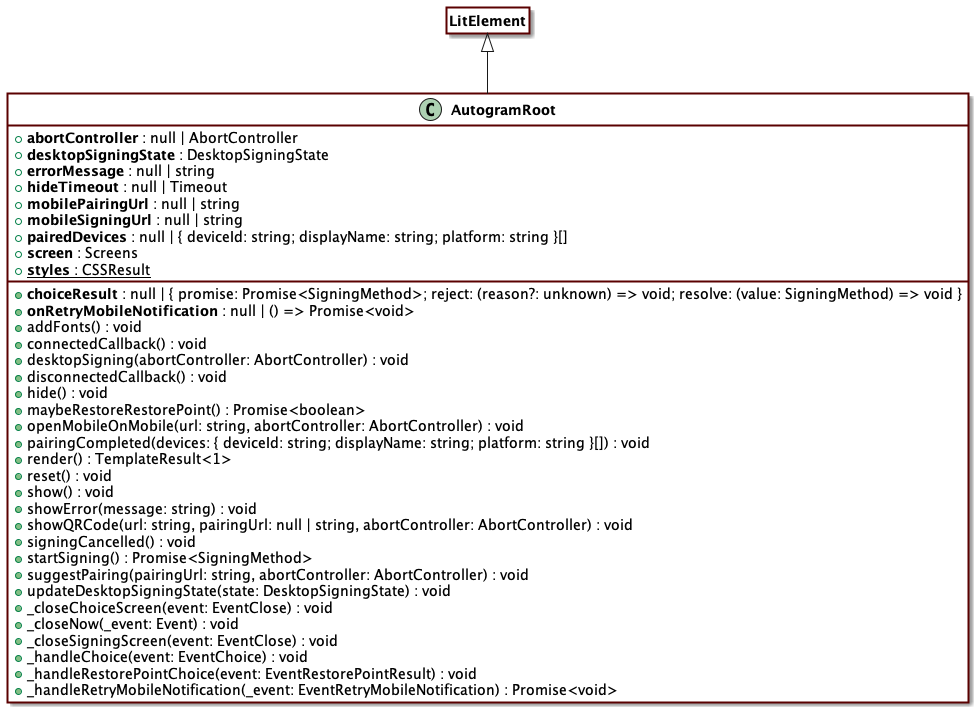

The diagram above was rendered by PlantUML. Its source (embedded in the PNG):
@startuml
skinparam ClassFontStyle bold
skinparam ClassBackgroundColor ffffff
skinparam ClassBorderColor 5a0000
skinparam RoundCorner 0
skinparam ClassBorderThickness 2
hide empty fields
hide empty methods
skinparam Shadowing true
skinparam BackgroundColor transparent
class "AutogramRoot" {
    +<b>abortController</b> : null | AbortController
    +<b>choiceResult</b> : null | { promise: Promise<SigningMethod>; reject: (reason?: unknown) => void; resolve: (value: SigningMethod) => void }
    +<b>desktopSigningState</b> : DesktopSigningState
    +<b>errorMessage</b> : null | string
    +<b>hideTimeout</b> : null | Timeout
    +<b>mobilePairingUrl</b> : null | string
    +<b>mobileSigningUrl</b> : null | string
    +<b>onRetryMobileNotification</b> : null | () => Promise<void>
    +<b>pairedDevices</b> : null | { deviceId: string; displayName: string; platform: string }[]
    +<b>screen</b> : Screens
    {static} +<b>styles</b> : CSSResult
    +addFonts() : void
    +connectedCallback() : void
    +desktopSigning(abortController: AbortController) : void
    +disconnectedCallback() : void
    +hide() : void
    +maybeRestoreRestorePoint() : Promise<boolean>
    +openMobileOnMobile(url: string, abortController: AbortController) : void
    +pairingCompleted(devices: { deviceId: string; displayName: string; platform: string }[]) : void
    +render() : TemplateResult<1>
    +reset() : void
    +show() : void
    +showError(message: string) : void
    +showQRCode(url: string, pairingUrl: null | string, abortController: AbortController) : void
    +signingCancelled() : void
    +startSigning() : Promise<SigningMethod>
    +suggestPairing(pairingUrl: string, abortController: AbortController) : void
    +updateDesktopSigningState(state: DesktopSigningState) : void
    +_closeChoiceScreen(event: EventClose) : void
    +_closeNow(_event: Event) : void
    +_closeSigningScreen(event: EventClose) : void
    +_handleChoice(event: EventChoice) : void
    +_handleRestorePointChoice(event: EventRestorePointResult) : void
    +_handleRetryMobileNotification(_event: EventRetryMobileNotification) : Promise<void>
}
class "LitElement"
hide "LitElement" circle
"LitElement" <|-- "AutogramRoot"
@enduml